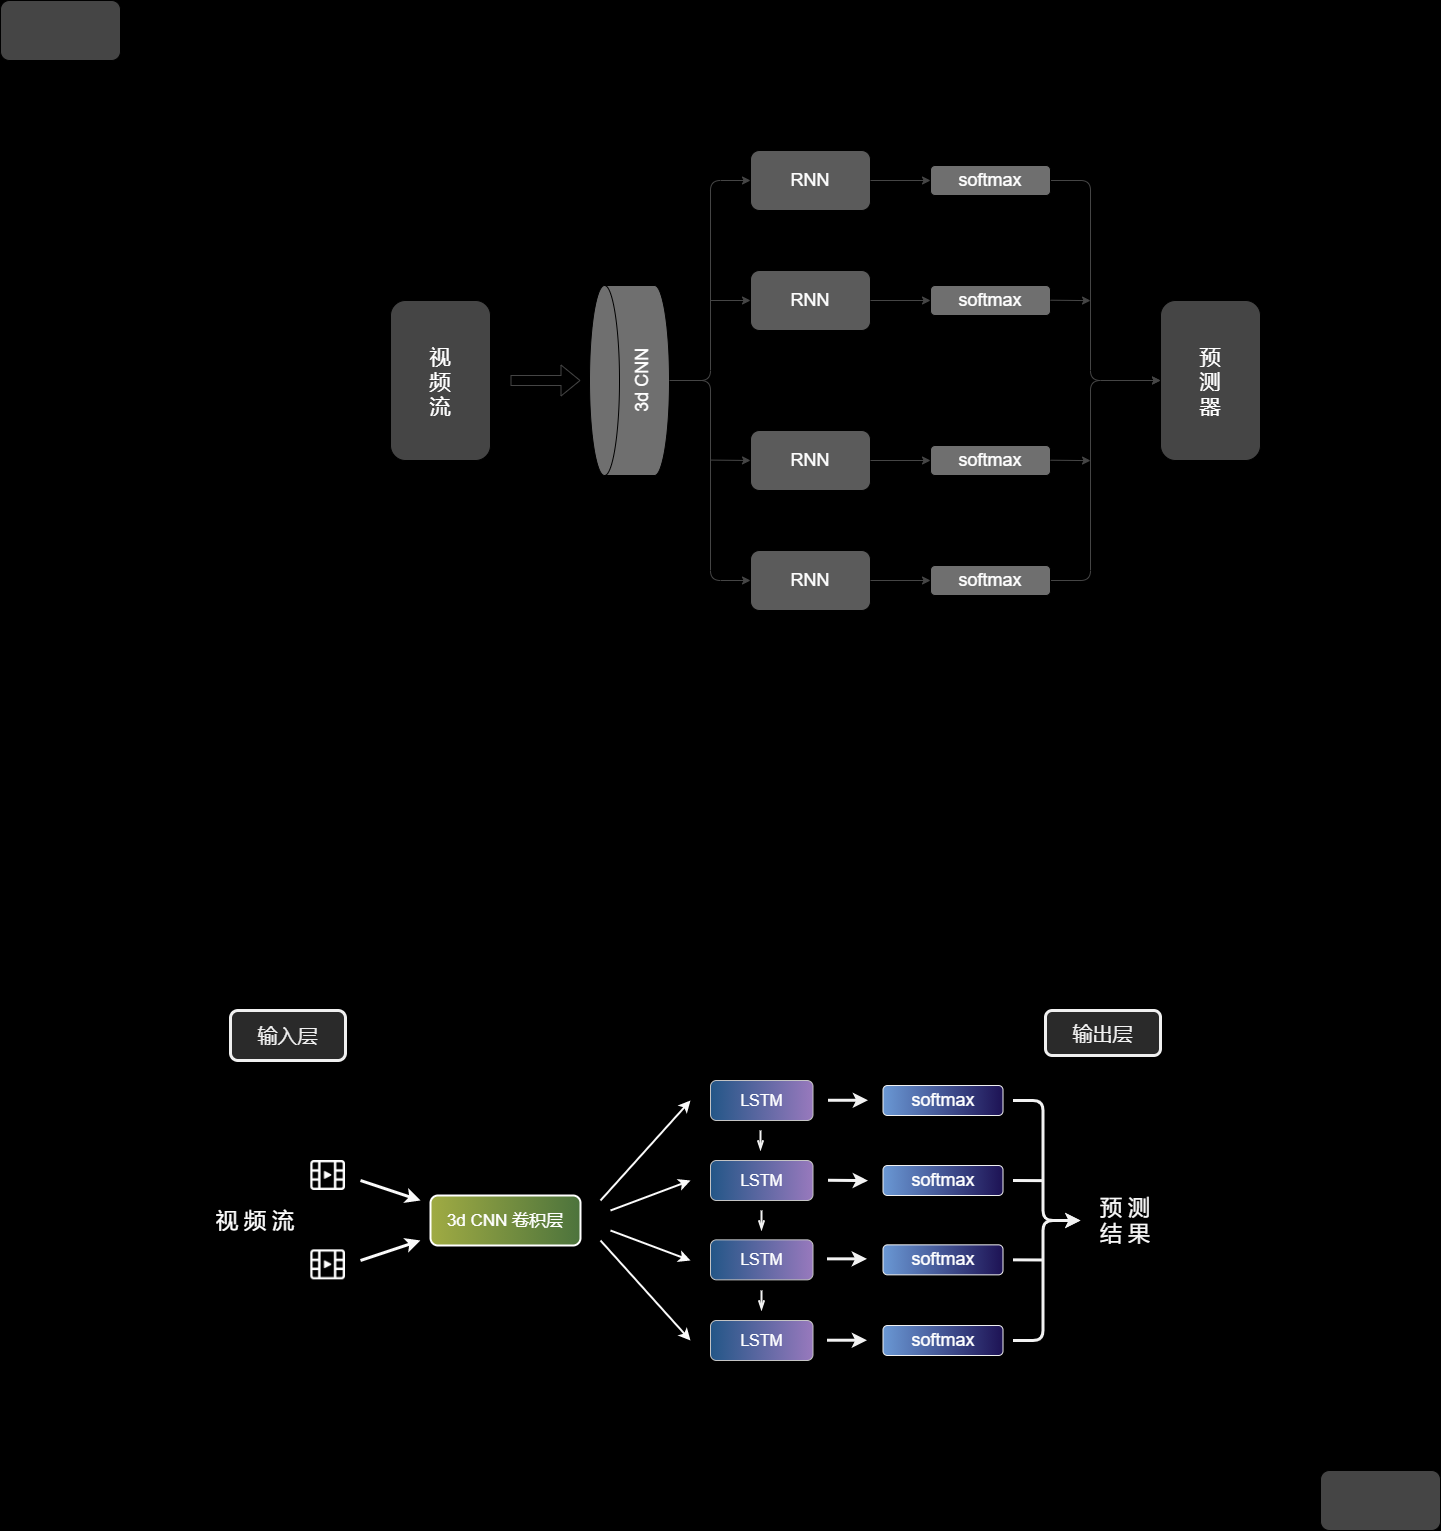

The diagram above was exported from draw.io. Its source (the exported page's mxGraphModel, read from the mxfile embedded in the PNG):
<mxGraphModel dx="1592" dy="1525" grid="1" gridSize="10" guides="1" tooltips="1" connect="1" arrows="1" fold="1" page="1" pageScale="1" pageWidth="827" pageHeight="1169" background="#000000" math="0" shadow="0">
  <root>
    <mxCell id="0" />
    <mxCell id="1" parent="0" />
    <mxCell id="2" value="&lt;font face=&quot;Comic Sans MS&quot; style=&quot;font-size: 21px&quot;&gt;视&lt;br&gt;频&lt;br&gt;流&lt;/font&gt;" style="rounded=1;whiteSpace=wrap;html=1;fillColor=#454545;fontColor=#FFFFFF;" vertex="1" parent="1">
      <mxGeometry x="80" y="200" width="100" height="160" as="geometry" />
    </mxCell>
    <mxCell id="3" value="" style="shape=flexArrow;endArrow=classic;html=1;strokeColor=#454545;fontColor=#FFFFFF;" edge="1" parent="1">
      <mxGeometry width="50" height="50" relative="1" as="geometry">
        <mxPoint x="200" y="280" as="sourcePoint" />
        <mxPoint x="270" y="280" as="targetPoint" />
      </mxGeometry>
    </mxCell>
    <mxCell id="5" style="edgeStyle=elbowEdgeStyle;rounded=1;orthogonalLoop=1;jettySize=auto;html=1;exitX=0.5;exitY=1;exitDx=0;exitDy=0;exitPerimeter=0;entryX=0;entryY=0.5;entryDx=0;entryDy=0;strokeColor=#454545;fontColor=#FFFFFF;" edge="1" parent="1" source="4" target="6">
      <mxGeometry relative="1" as="geometry">
        <mxPoint x="440" y="40" as="targetPoint" />
        <Array as="points">
          <mxPoint x="400" y="180" />
        </Array>
      </mxGeometry>
    </mxCell>
    <mxCell id="4" value="&lt;font style=&quot;font-size: 18px&quot;&gt;3d CNN&lt;/font&gt;" style="shape=cylinder3;whiteSpace=wrap;html=1;boundedLbl=1;backgroundOutline=1;size=15;rotation=-90;fillColor=#6f6f6f;fontColor=#FFFFFF;" vertex="1" parent="1">
      <mxGeometry x="224" y="240" width="190" height="80" as="geometry" />
    </mxCell>
    <mxCell id="6" value="&lt;font style=&quot;font-size: 18px&quot;&gt;RNN&lt;/font&gt;" style="rounded=1;whiteSpace=wrap;html=1;fillColor=#5b5b5b;fontColor=#FFFFFF;" vertex="1" parent="1">
      <mxGeometry x="440" y="50" width="120" height="60" as="geometry" />
    </mxCell>
    <mxCell id="7" value="" style="endArrow=classic;html=1;entryX=0;entryY=0.5;entryDx=0;entryDy=0;strokeColor=#454545;fontColor=#FFFFFF;" edge="1" parent="1" target="8">
      <mxGeometry width="50" height="50" relative="1" as="geometry">
        <mxPoint x="400" y="200" as="sourcePoint" />
        <mxPoint x="440" y="200" as="targetPoint" />
      </mxGeometry>
    </mxCell>
    <mxCell id="8" value="&lt;font style=&quot;font-size: 18px&quot;&gt;RNN&lt;/font&gt;" style="rounded=1;whiteSpace=wrap;html=1;fillColor=#5b5b5b;fontColor=#FFFFFF;" vertex="1" parent="1">
      <mxGeometry x="440" y="170" width="120" height="60" as="geometry" />
    </mxCell>
    <mxCell id="9" value="&lt;font style=&quot;font-size: 18px&quot;&gt;RNN&lt;/font&gt;" style="rounded=1;whiteSpace=wrap;html=1;fillColor=#5b5b5b;fontColor=#FFFFFF;" vertex="1" parent="1">
      <mxGeometry x="440" y="330" width="120" height="60" as="geometry" />
    </mxCell>
    <mxCell id="10" value="&lt;font style=&quot;font-size: 18px&quot;&gt;RNN&lt;/font&gt;" style="rounded=1;whiteSpace=wrap;html=1;fillColor=#5b5b5b;fontColor=#FFFFFF;" vertex="1" parent="1">
      <mxGeometry x="440" y="450" width="120" height="60" as="geometry" />
    </mxCell>
    <mxCell id="11" value="" style="endArrow=classic;html=1;edgeStyle=elbowEdgeStyle;entryX=0;entryY=0.5;entryDx=0;entryDy=0;exitX=0.5;exitY=1;exitDx=0;exitDy=0;exitPerimeter=0;strokeColor=#454545;fontColor=#FFFFFF;" edge="1" parent="1" source="4" target="10">
      <mxGeometry width="50" height="50" relative="1" as="geometry">
        <mxPoint x="400" y="280" as="sourcePoint" />
        <mxPoint x="420" y="520" as="targetPoint" />
        <Array as="points">
          <mxPoint x="400" y="400" />
        </Array>
      </mxGeometry>
    </mxCell>
    <mxCell id="12" value="" style="endArrow=classic;html=1;entryX=0;entryY=0.5;entryDx=0;entryDy=0;strokeColor=#454545;fontColor=#FFFFFF;" edge="1" parent="1" target="9">
      <mxGeometry width="50" height="50" relative="1" as="geometry">
        <mxPoint x="400" y="359.58000000000004" as="sourcePoint" />
        <mxPoint x="440" y="359.58000000000004" as="targetPoint" />
      </mxGeometry>
    </mxCell>
    <mxCell id="13" value="" style="endArrow=classic;html=1;exitX=1;exitY=0.5;exitDx=0;exitDy=0;entryX=0;entryY=0.5;entryDx=0;entryDy=0;strokeColor=#454545;fontColor=#FFFFFF;" edge="1" parent="1" source="6" target="14">
      <mxGeometry width="50" height="50" relative="1" as="geometry">
        <mxPoint x="600" y="140" as="sourcePoint" />
        <mxPoint x="640" y="80" as="targetPoint" />
      </mxGeometry>
    </mxCell>
    <mxCell id="22" style="edgeStyle=elbowEdgeStyle;rounded=1;orthogonalLoop=1;jettySize=auto;html=1;exitX=1;exitY=0.5;exitDx=0;exitDy=0;entryX=0;entryY=0.5;entryDx=0;entryDy=0;strokeColor=#454545;fontColor=#FFFFFF;" edge="1" parent="1" source="14" target="21">
      <mxGeometry relative="1" as="geometry">
        <Array as="points">
          <mxPoint x="780" y="150" />
        </Array>
      </mxGeometry>
    </mxCell>
    <mxCell id="14" value="&lt;font style=&quot;font-size: 18px&quot;&gt;softmax&lt;/font&gt;" style="rounded=1;whiteSpace=wrap;html=1;fillColor=#6f6f6f;fontColor=#FFFFFF;" vertex="1" parent="1">
      <mxGeometry x="620" y="65" width="120" height="30" as="geometry" />
    </mxCell>
    <mxCell id="15" value="" style="endArrow=classic;html=1;exitX=1;exitY=0.5;exitDx=0;exitDy=0;entryX=0;entryY=0.5;entryDx=0;entryDy=0;strokeColor=#454545;fontColor=#FFFFFF;" edge="1" target="16" parent="1">
      <mxGeometry width="50" height="50" relative="1" as="geometry">
        <mxPoint x="560" y="200" as="sourcePoint" />
        <mxPoint x="640" y="200" as="targetPoint" />
      </mxGeometry>
    </mxCell>
    <mxCell id="16" value="&lt;font style=&quot;font-size: 18px&quot;&gt;softmax&lt;/font&gt;" style="rounded=1;whiteSpace=wrap;html=1;fillColor=#6f6f6f;fontColor=#FFFFFF;" vertex="1" parent="1">
      <mxGeometry x="620" y="185" width="120" height="30" as="geometry" />
    </mxCell>
    <mxCell id="17" value="" style="endArrow=classic;html=1;exitX=1;exitY=0.5;exitDx=0;exitDy=0;entryX=0;entryY=0.5;entryDx=0;entryDy=0;strokeColor=#454545;fontColor=#FFFFFF;" edge="1" target="18" parent="1">
      <mxGeometry width="50" height="50" relative="1" as="geometry">
        <mxPoint x="560" y="360" as="sourcePoint" />
        <mxPoint x="640" y="360" as="targetPoint" />
      </mxGeometry>
    </mxCell>
    <mxCell id="18" value="&lt;font style=&quot;font-size: 18px&quot;&gt;softmax&lt;/font&gt;" style="rounded=1;whiteSpace=wrap;html=1;fillColor=#6f6f6f;fontColor=#FFFFFF;horizontal=1;verticalAlign=middle;" vertex="1" parent="1">
      <mxGeometry x="620" y="345" width="120" height="30" as="geometry" />
    </mxCell>
    <mxCell id="19" value="" style="endArrow=classic;html=1;exitX=1;exitY=0.5;exitDx=0;exitDy=0;entryX=0;entryY=0.5;entryDx=0;entryDy=0;strokeColor=#454545;fontColor=#FFFFFF;" edge="1" target="20" parent="1">
      <mxGeometry width="50" height="50" relative="1" as="geometry">
        <mxPoint x="560" y="480" as="sourcePoint" />
        <mxPoint x="640" y="480" as="targetPoint" />
      </mxGeometry>
    </mxCell>
    <mxCell id="23" style="edgeStyle=elbowEdgeStyle;rounded=1;orthogonalLoop=1;jettySize=auto;html=1;exitX=1;exitY=0.5;exitDx=0;exitDy=0;entryX=0;entryY=0.5;entryDx=0;entryDy=0;strokeColor=#454545;fontColor=#FFFFFF;" edge="1" parent="1" source="20" target="21">
      <mxGeometry relative="1" as="geometry">
        <mxPoint x="820" y="280" as="targetPoint" />
        <Array as="points">
          <mxPoint x="780" y="400" />
        </Array>
      </mxGeometry>
    </mxCell>
    <mxCell id="20" value="&lt;font style=&quot;font-size: 18px&quot;&gt;softmax&lt;/font&gt;" style="rounded=1;whiteSpace=wrap;html=1;fillColor=#6f6f6f;fontColor=#FFFFFF;" vertex="1" parent="1">
      <mxGeometry x="620" y="465" width="120" height="30" as="geometry" />
    </mxCell>
    <mxCell id="21" value="&lt;font face=&quot;Comic Sans MS&quot;&gt;&lt;span style=&quot;font-size: 21px&quot;&gt;预&lt;br&gt;测&lt;br&gt;器&lt;/span&gt;&lt;/font&gt;" style="rounded=1;whiteSpace=wrap;html=1;fillColor=#454545;fontColor=#FFFFFF;" vertex="1" parent="1">
      <mxGeometry x="850" y="200" width="100" height="160" as="geometry" />
    </mxCell>
    <mxCell id="24" value="" style="endArrow=classic;html=1;entryX=0;entryY=0.5;entryDx=0;entryDy=0;strokeColor=#454545;fontColor=#FFFFFF;" edge="1" parent="1">
      <mxGeometry width="50" height="50" relative="1" as="geometry">
        <mxPoint x="740" y="359.7099999999999" as="sourcePoint" />
        <mxPoint x="780" y="360.13" as="targetPoint" />
      </mxGeometry>
    </mxCell>
    <mxCell id="25" value="" style="endArrow=classic;html=1;entryX=0;entryY=0.5;entryDx=0;entryDy=0;strokeColor=#454545;fontColor=#FFFFFF;" edge="1" parent="1">
      <mxGeometry width="50" height="50" relative="1" as="geometry">
        <mxPoint x="740" y="199.70999999999992" as="sourcePoint" />
        <mxPoint x="780" y="200.13" as="targetPoint" />
      </mxGeometry>
    </mxCell>
    <mxCell id="26" value="" style="rounded=1;whiteSpace=wrap;html=1;fillColor=#454545;" vertex="1" parent="1">
      <mxGeometry x="-310" y="-100" width="120" height="60" as="geometry" />
    </mxCell>
    <mxCell id="27" value="" style="rounded=1;whiteSpace=wrap;html=1;fillColor=#454545;" vertex="1" parent="1">
      <mxGeometry x="1010" y="1370" width="120" height="60" as="geometry" />
    </mxCell>
    <mxCell id="29" value="&lt;font style=&quot;font-size: 20px&quot;&gt;输出层&lt;/font&gt;" style="rounded=1;whiteSpace=wrap;html=1;fontSize=19;strokeWidth=3;fillColor=#2A2A2A;fontColor=#F0F0F0;strokeColor=#F0F0F0;" vertex="1" parent="1">
      <mxGeometry x="735" y="910" width="115" height="45" as="geometry" />
    </mxCell>
    <mxCell id="30" value="&lt;font style=&quot;font-size: 16px&quot;&gt;LSTM&lt;/font&gt;" style="rounded=1;whiteSpace=wrap;html=1;fontColor=#FFFFFF;strokeColor=#C4C4C4;fillColor=#235687;gradientColor=#9879BD;gradientDirection=east;" vertex="1" parent="1">
      <mxGeometry x="400" y="980" width="102.5" height="40" as="geometry" />
    </mxCell>
    <mxCell id="31" value="&lt;font style=&quot;font-size: 16px&quot;&gt;LSTM&lt;/font&gt;" style="rounded=1;whiteSpace=wrap;html=1;fontColor=#FFFFFF;strokeColor=#C4C4C4;gradientDirection=east;gradientColor=#9879BD;fillColor=#235687;" vertex="1" parent="1">
      <mxGeometry x="400" y="1060" width="102.5" height="40" as="geometry" />
    </mxCell>
    <mxCell id="32" value="&lt;font style=&quot;font-size: 16px&quot;&gt;LSTM&lt;/font&gt;" style="rounded=1;whiteSpace=wrap;html=1;fontColor=#FFFFFF;strokeColor=#C4C4C4;fillColor=#235687;gradientColor=#9879BD;gradientDirection=east;" vertex="1" parent="1">
      <mxGeometry x="400" y="1139.35" width="102.5" height="40" as="geometry" />
    </mxCell>
    <mxCell id="33" value="&lt;font style=&quot;font-size: 16px&quot;&gt;LSTM&lt;/font&gt;" style="rounded=1;whiteSpace=wrap;html=1;fontColor=#FFFFFF;strokeColor=#C4C4C4;fillColor=#235687;gradientColor=#9879BD;gradientDirection=east;" vertex="1" parent="1">
      <mxGeometry x="400" y="1220" width="102.5" height="40" as="geometry" />
    </mxCell>
    <mxCell id="34" value="" style="endArrow=classic;html=1;fontColor=#FFFFFF;strokeColor=#F2F2F2;strokeWidth=3;" edge="1" parent="1">
      <mxGeometry width="50" height="50" relative="1" as="geometry">
        <mxPoint x="517.5" y="999.76" as="sourcePoint" />
        <mxPoint x="557.5" y="999.76" as="targetPoint" />
      </mxGeometry>
    </mxCell>
    <mxCell id="35" style="edgeStyle=elbowEdgeStyle;rounded=1;orthogonalLoop=1;jettySize=auto;html=1;fontColor=#FFFFFF;entryX=0;entryY=0.5;entryDx=0;entryDy=0;strokeColor=#F2F2F2;strokeWidth=3;" edge="1" target="47" parent="1">
      <mxGeometry relative="1" as="geometry">
        <mxPoint x="702.5" y="1000" as="sourcePoint" />
        <mxPoint x="780" y="1120" as="targetPoint" />
        <Array as="points">
          <mxPoint x="732.5" y="990" />
        </Array>
      </mxGeometry>
    </mxCell>
    <mxCell id="36" value="&lt;font style=&quot;font-size: 18px&quot;&gt;softmax&lt;/font&gt;" style="rounded=1;whiteSpace=wrap;html=1;fillColor=#6f6f6f;fontColor=#FFFFFF;" vertex="1" parent="1">
      <mxGeometry x="572.5" y="985" width="120" height="30" as="geometry" />
    </mxCell>
    <mxCell id="37" value="" style="endArrow=classic;html=1;fontColor=#FFFFFF;strokeColor=#F2F2F2;strokeWidth=3;" edge="1" parent="1">
      <mxGeometry width="50" height="50" relative="1" as="geometry">
        <mxPoint x="517.5" y="1079.76" as="sourcePoint" />
        <mxPoint x="557.5" y="1080.11" as="targetPoint" />
      </mxGeometry>
    </mxCell>
    <mxCell id="38" value="&lt;font style=&quot;font-size: 18px&quot;&gt;softmax&lt;/font&gt;" style="rounded=1;whiteSpace=wrap;html=1;fontColor=#FFFFFF;fillColor=#6A98D4;gradientColor=#1D1254;gradientDirection=east;strokeColor=#F0F0F0;" vertex="1" parent="1">
      <mxGeometry x="572.5" y="1065" width="120" height="30" as="geometry" />
    </mxCell>
    <mxCell id="39" value="" style="endArrow=classic;html=1;fontColor=#FFFFFF;strokeColor=#F2F2F2;strokeWidth=3;" edge="1" parent="1">
      <mxGeometry width="50" height="50" relative="1" as="geometry">
        <mxPoint x="516.5" y="1158.35" as="sourcePoint" />
        <mxPoint x="556.5" y="1158.35" as="targetPoint" />
      </mxGeometry>
    </mxCell>
    <mxCell id="40" value="&lt;font style=&quot;font-size: 18px&quot;&gt;softmax&lt;/font&gt;" style="rounded=1;whiteSpace=wrap;html=1;fontColor=#FFFFFF;horizontal=1;verticalAlign=middle;fillColor=#6A98D4;gradientColor=#1D1254;gradientDirection=east;strokeColor=#F0F0F0;" vertex="1" parent="1">
      <mxGeometry x="572.5" y="1144.35" width="120" height="30" as="geometry" />
    </mxCell>
    <mxCell id="41" value="" style="endArrow=classic;html=1;fontColor=#FFFFFF;strokeColor=#F2F2F2;strokeWidth=3;" edge="1" parent="1">
      <mxGeometry width="50" height="50" relative="1" as="geometry">
        <mxPoint x="516.5" y="1239.71" as="sourcePoint" />
        <mxPoint x="556.5" y="1239.71" as="targetPoint" />
      </mxGeometry>
    </mxCell>
    <mxCell id="42" style="edgeStyle=elbowEdgeStyle;rounded=1;orthogonalLoop=1;jettySize=auto;html=1;fontColor=#FFFFFF;entryX=0;entryY=0.5;entryDx=0;entryDy=0;strokeColor=#F2F2F2;strokeWidth=3;" edge="1" target="47" parent="1">
      <mxGeometry relative="1" as="geometry">
        <mxPoint x="780" y="1120" as="targetPoint" />
        <mxPoint x="702.5" y="1240" as="sourcePoint" />
        <Array as="points">
          <mxPoint x="732.5" y="1240" />
        </Array>
      </mxGeometry>
    </mxCell>
    <mxCell id="43" value="&lt;font style=&quot;font-size: 18px&quot;&gt;softmax&lt;/font&gt;" style="rounded=1;whiteSpace=wrap;html=1;fontColor=#FFFFFF;fillColor=#6A98D4;gradientColor=#1D1254;gradientDirection=east;strokeColor=#F0F0F0;" vertex="1" parent="1">
      <mxGeometry x="572.5" y="1225" width="120" height="30" as="geometry" />
    </mxCell>
    <mxCell id="45" value="" style="endArrow=none;html=1;entryX=0;entryY=0.5;entryDx=0;entryDy=0;fontColor=#FFFFFF;endFill=0;strokeColor=#F2F2F2;strokeWidth=3;" edge="1" parent="1">
      <mxGeometry width="50" height="50" relative="1" as="geometry">
        <mxPoint x="702.5" y="1159.35" as="sourcePoint" />
        <mxPoint x="732.5" y="1159.48" as="targetPoint" />
      </mxGeometry>
    </mxCell>
    <mxCell id="46" value="" style="endArrow=none;html=1;entryX=0;entryY=0.5;entryDx=0;entryDy=0;fontColor=#FFFFFF;endFill=0;strokeColor=#F2F2F2;strokeWidth=3;" edge="1" parent="1">
      <mxGeometry width="50" height="50" relative="1" as="geometry">
        <mxPoint x="702.5" y="1080" as="sourcePoint" />
        <mxPoint x="732.5" y="1080.13" as="targetPoint" />
      </mxGeometry>
    </mxCell>
    <mxCell id="47" value="&lt;font style=&quot;font-size: 22px&quot;&gt;预 测&lt;br&gt;结 果&lt;/font&gt;" style="text;html=1;strokeColor=none;fillColor=none;align=center;verticalAlign=middle;whiteSpace=wrap;rounded=0;fontColor=#FAFAFA;spacingTop=1;" vertex="1" parent="1">
      <mxGeometry x="770" y="1082.82" width="90" height="74.35" as="geometry" />
    </mxCell>
    <mxCell id="48" value="&lt;font style=&quot;font-size: 17px;&quot;&gt;3d CNN 卷积层&lt;/font&gt;" style="rounded=1;whiteSpace=wrap;html=1;fontColor=#FFFFFF;strokeWidth=2;strokeColor=#FFFFFF;fillColor=#4C733C;fontSize=17;gradientDirection=west;gradientColor=#A0AB43;" vertex="1" parent="1">
      <mxGeometry x="120" y="1095" width="150" height="50" as="geometry" />
    </mxCell>
    <mxCell id="49" value="" style="endArrow=classic;html=1;fontColor=#FFFFFF;strokeColor=#FAFAFA;strokeWidth=2;" edge="1" parent="1">
      <mxGeometry width="50" height="50" relative="1" as="geometry">
        <mxPoint x="290" y="1100" as="sourcePoint" />
        <mxPoint x="380" y="1000" as="targetPoint" />
      </mxGeometry>
    </mxCell>
    <mxCell id="50" value="" style="endArrow=classic;html=1;fontColor=#FFFFFF;strokeColor=#FAFAFA;strokeWidth=2;" edge="1" parent="1">
      <mxGeometry width="50" height="50" relative="1" as="geometry">
        <mxPoint x="300" y="1110" as="sourcePoint" />
        <mxPoint x="380" y="1080" as="targetPoint" />
      </mxGeometry>
    </mxCell>
    <mxCell id="51" value="" style="endArrow=classic;html=1;fontColor=#FFFFFF;strokeColor=#FAFAFA;strokeWidth=2;" edge="1" parent="1">
      <mxGeometry width="50" height="50" relative="1" as="geometry">
        <mxPoint x="300" y="1130" as="sourcePoint" />
        <mxPoint x="380" y="1160" as="targetPoint" />
      </mxGeometry>
    </mxCell>
    <mxCell id="52" value="" style="endArrow=classic;html=1;fontColor=#FFFFFF;strokeColor=#FAFAFA;strokeWidth=2;" edge="1" parent="1">
      <mxGeometry width="50" height="50" relative="1" as="geometry">
        <mxPoint x="290" y="1140" as="sourcePoint" />
        <mxPoint x="380" y="1240" as="targetPoint" />
      </mxGeometry>
    </mxCell>
    <mxCell id="55" value="" style="endArrow=classic;html=1;fontColor=#FFFFFF;strokeColor=#FAFAFA;strokeWidth=3;" edge="1" parent="1">
      <mxGeometry width="50" height="50" relative="1" as="geometry">
        <mxPoint x="50" y="1080" as="sourcePoint" />
        <mxPoint x="110" y="1100" as="targetPoint" />
      </mxGeometry>
    </mxCell>
    <mxCell id="56" value="" style="endArrow=classic;html=1;fontColor=#FFFFFF;strokeColor=#FAFAFA;strokeWidth=3;" edge="1" parent="1">
      <mxGeometry width="50" height="50" relative="1" as="geometry">
        <mxPoint x="50" y="1160" as="sourcePoint" />
        <mxPoint x="110" y="1140" as="targetPoint" />
      </mxGeometry>
    </mxCell>
    <mxCell id="58" value="&lt;font style=&quot;font-size: 22px&quot;&gt;视 频 流&lt;/font&gt;" style="text;html=1;strokeColor=none;fillColor=none;align=center;verticalAlign=middle;whiteSpace=wrap;rounded=0;fontColor=#FFFFFF;" vertex="1" parent="1">
      <mxGeometry x="-100" y="1110" width="90" height="20" as="geometry" />
    </mxCell>
    <mxCell id="61" value="&lt;font style=&quot;font-size: 20px&quot;&gt;输入层&lt;/font&gt;" style="rounded=1;whiteSpace=wrap;html=1;fontSize=19;strokeWidth=3;fillColor=#2A2A2A;fontColor=#F0F0F0;strokeColor=#F0F0F0;" vertex="1" parent="1">
      <mxGeometry x="-80" y="910" width="115" height="50" as="geometry" />
    </mxCell>
    <mxCell id="62" value="&lt;font style=&quot;font-size: 18px&quot;&gt;softmax&lt;/font&gt;" style="rounded=1;whiteSpace=wrap;html=1;fontColor=#FFFFFF;fillColor=#6A98D4;gradientDirection=east;gradientColor=#1D1254;strokeColor=#F0F0F0;" vertex="1" parent="1">
      <mxGeometry x="572.5" y="985" width="120" height="30" as="geometry" />
    </mxCell>
    <mxCell id="63" value="" style="shape=image;verticalLabelPosition=bottom;labelBackgroundColor=#ffffff;verticalAlign=top;aspect=fixed;imageAspect=0;image=data:image/png,(base64 omitted: 3236 chars);" vertex="1" parent="1">
      <mxGeometry x="0.31" y="1149.35" width="34.69" height="30" as="geometry" />
    </mxCell>
    <mxCell id="64" value="" style="shape=image;verticalLabelPosition=bottom;labelBackgroundColor=#ffffff;verticalAlign=top;aspect=fixed;imageAspect=0;image=data:image/png,(base64 omitted: 3236 chars);" vertex="1" parent="1">
      <mxGeometry x="0.31" y="1060" width="34.69" height="30" as="geometry" />
    </mxCell>
    <mxCell id="65" value="" style="endArrow=openThin;html=1;strokeColor=#F2F2F2;strokeWidth=2;fontSize=19;fontColor=#F0F0F0;endFill=0;" edge="1" parent="1">
      <mxGeometry width="50" height="50" relative="1" as="geometry">
        <mxPoint x="450" y="1030" as="sourcePoint" />
        <mxPoint x="450" y="1050" as="targetPoint" />
      </mxGeometry>
    </mxCell>
    <mxCell id="66" value="" style="endArrow=openThin;html=1;strokeColor=#F2F2F2;strokeWidth=2;fontSize=19;fontColor=#F0F0F0;endFill=0;" edge="1" parent="1">
      <mxGeometry width="50" height="50" relative="1" as="geometry">
        <mxPoint x="451.01" y="1109.99" as="sourcePoint" />
        <mxPoint x="451.01" y="1129.99" as="targetPoint" />
      </mxGeometry>
    </mxCell>
    <mxCell id="67" value="" style="endArrow=openThin;html=1;strokeColor=#F2F2F2;strokeWidth=2;fontSize=19;fontColor=#F0F0F0;endFill=0;" edge="1" parent="1">
      <mxGeometry width="50" height="50" relative="1" as="geometry">
        <mxPoint x="451.01" y="1190" as="sourcePoint" />
        <mxPoint x="451.01" y="1210" as="targetPoint" />
      </mxGeometry>
    </mxCell>
  </root>
</mxGraphModel>